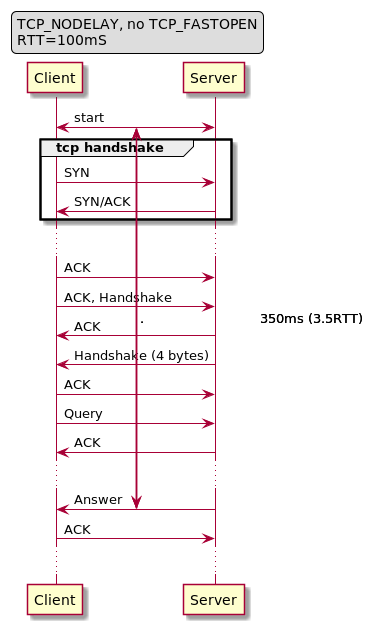

The diagram above was rendered by PlantUML. Its source (embedded in the PNG):
@startuml
!pragma teoz true
legend top left
TCP_NODELAY, no TCP_FASTOPEN
RTT=100mS
endlegend

participant "Client" as C
participant "Server" as S

{start} C<->S:start
group tcp handshake

C->S:SYN
S->C:SYN/ACK
end
...
C->S:ACK
C->S:ACK, Handshake
S->C:ACK
S->C:Handshake (4 bytes)
C->S:ACK

{end} C->S:Query
S->C:ACK
...
{answer} S->C:Answer
C->S:ACK
...
{start} <-> {answer} :.                             350ms (3.5RTT)
@enduml